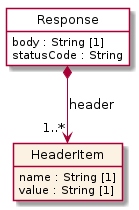

The diagram above was rendered by PlantUML. Its source (embedded in the PNG):
@startuml
hide circle
hide methods
hide stereotype
show <<Enumeration>> stereotype
skinparam class {
   BackgroundColor<<Enumeration>> #E6F5F7
   BackgroundColor<<Ref>> #FFFFE0
   BackgroundColor<<Pivot>> #FFFFFFF
   BackgroundColor<<SimpleType>> #E2F0DA
   BackgroundColor #FCF2E3
}

class Response <<Pivot>> {
    body : String [1]
    statusCode : String
}

class HeaderItem  {
    name : String [1]
    value : String [1]
}

Response *-->  "1..*" HeaderItem : header

@enduml